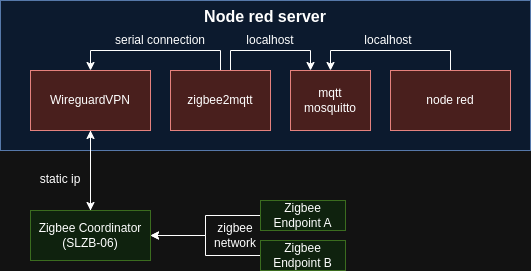

The diagram above was exported from draw.io. Its source (the exported page's mxGraphModel, read from the mxfile embedded in the PNG):
<mxGraphModel dx="1034" dy="467" grid="1" gridSize="10" guides="1" tooltips="1" connect="1" arrows="1" fold="1" page="1" pageScale="1" pageWidth="850" pageHeight="1100" math="0" shadow="0">
  <root>
    <mxCell id="0" />
    <mxCell id="1" parent="0" />
    <mxCell id="HLcPltKZCQ0JGlac6VZB-1" value="&lt;b&gt;&lt;font style=&quot;font-size: 16px;&quot;&gt;Node red server&lt;/font&gt;&lt;/b&gt;" style="rounded=0;whiteSpace=wrap;html=1;verticalAlign=top;fillColor=#dae8fc;strokeColor=#6c8ebf;" parent="1" vertex="1">
      <mxGeometry x="200" y="460" width="530" height="150" as="geometry" />
    </mxCell>
    <mxCell id="HLcPltKZCQ0JGlac6VZB-58" style="edgeStyle=orthogonalEdgeStyle;rounded=0;orthogonalLoop=1;jettySize=auto;html=1;exitX=0.5;exitY=0;exitDx=0;exitDy=0;entryX=0.5;entryY=0;entryDx=0;entryDy=0;" parent="1" source="HLcPltKZCQ0JGlac6VZB-2" target="HLcPltKZCQ0JGlac6VZB-56" edge="1">
      <mxGeometry relative="1" as="geometry" />
    </mxCell>
    <mxCell id="HLcPltKZCQ0JGlac6VZB-2" value="node red" style="rounded=0;whiteSpace=wrap;html=1;fillColor=#f8cecc;strokeColor=#b85450;" parent="1" vertex="1">
      <mxGeometry x="590" y="530" width="120" height="60" as="geometry" />
    </mxCell>
    <mxCell id="HLcPltKZCQ0JGlac6VZB-50" style="edgeStyle=orthogonalEdgeStyle;rounded=0;orthogonalLoop=1;jettySize=auto;html=1;exitX=0.5;exitY=0;exitDx=0;exitDy=0;entryX=0.5;entryY=0;entryDx=0;entryDy=0;" parent="1" source="HLcPltKZCQ0JGlac6VZB-3" target="HLcPltKZCQ0JGlac6VZB-4" edge="1">
      <mxGeometry relative="1" as="geometry" />
    </mxCell>
    <mxCell id="HLcPltKZCQ0JGlac6VZB-59" style="edgeStyle=orthogonalEdgeStyle;rounded=0;orthogonalLoop=1;jettySize=auto;html=1;exitX=0.75;exitY=0;exitDx=0;exitDy=0;entryX=0.25;entryY=0;entryDx=0;entryDy=0;" parent="1" source="HLcPltKZCQ0JGlac6VZB-3" target="HLcPltKZCQ0JGlac6VZB-56" edge="1">
      <mxGeometry relative="1" as="geometry">
        <Array as="points">
          <mxPoint x="430" y="530" />
          <mxPoint x="430" y="510" />
          <mxPoint x="510" y="510" />
        </Array>
      </mxGeometry>
    </mxCell>
    <mxCell id="HLcPltKZCQ0JGlac6VZB-3" value="zigbee2mqtt" style="rounded=0;whiteSpace=wrap;html=1;fillColor=#f8cecc;strokeColor=#b85450;" parent="1" vertex="1">
      <mxGeometry x="370" y="530" width="100" height="60" as="geometry" />
    </mxCell>
    <mxCell id="HLcPltKZCQ0JGlac6VZB-31" style="edgeStyle=orthogonalEdgeStyle;rounded=0;orthogonalLoop=1;jettySize=auto;html=1;exitX=0.5;exitY=1;exitDx=0;exitDy=0;entryX=0.5;entryY=0;entryDx=0;entryDy=0;" parent="1" source="HLcPltKZCQ0JGlac6VZB-4" target="HLcPltKZCQ0JGlac6VZB-5" edge="1">
      <mxGeometry relative="1" as="geometry">
        <Array as="points">
          <mxPoint x="290" y="620" />
          <mxPoint x="290" y="620" />
        </Array>
      </mxGeometry>
    </mxCell>
    <mxCell id="HLcPltKZCQ0JGlac6VZB-4" value="WireguardVPN" style="rounded=0;whiteSpace=wrap;html=1;fillColor=#f8cecc;strokeColor=#b85450;" parent="1" vertex="1">
      <mxGeometry x="230" y="530" width="120" height="60" as="geometry" />
    </mxCell>
    <mxCell id="HLcPltKZCQ0JGlac6VZB-19" style="edgeStyle=orthogonalEdgeStyle;rounded=0;orthogonalLoop=1;jettySize=auto;html=1;exitX=0.5;exitY=0;exitDx=0;exitDy=0;" parent="1" source="HLcPltKZCQ0JGlac6VZB-5" target="HLcPltKZCQ0JGlac6VZB-4" edge="1">
      <mxGeometry relative="1" as="geometry">
        <Array as="points">
          <mxPoint x="290" y="610" />
          <mxPoint x="290" y="610" />
        </Array>
      </mxGeometry>
    </mxCell>
    <mxCell id="HLcPltKZCQ0JGlac6VZB-5" value="Zigbee Coordinator&lt;br&gt;(SLZB-06)" style="rounded=0;whiteSpace=wrap;html=1;fillColor=#d5e8d4;strokeColor=#82b366;" parent="1" vertex="1">
      <mxGeometry x="230" y="670" width="120" height="50" as="geometry" />
    </mxCell>
    <mxCell id="HLcPltKZCQ0JGlac6VZB-36" style="edgeStyle=orthogonalEdgeStyle;rounded=0;orthogonalLoop=1;jettySize=auto;html=1;exitX=0;exitY=0.5;exitDx=0;exitDy=0;" parent="1" source="HLcPltKZCQ0JGlac6VZB-6" target="HLcPltKZCQ0JGlac6VZB-5" edge="1">
      <mxGeometry relative="1" as="geometry" />
    </mxCell>
    <mxCell id="HLcPltKZCQ0JGlac6VZB-6" value="Zigbee Endpoint B" style="rounded=0;whiteSpace=wrap;html=1;fillColor=#d5e8d4;strokeColor=#82b366;" parent="1" vertex="1">
      <mxGeometry x="460" y="700" width="85" height="30" as="geometry" />
    </mxCell>
    <mxCell id="HLcPltKZCQ0JGlac6VZB-35" style="edgeStyle=orthogonalEdgeStyle;rounded=0;orthogonalLoop=1;jettySize=auto;html=1;exitX=0;exitY=0.5;exitDx=0;exitDy=0;entryX=1;entryY=0.5;entryDx=0;entryDy=0;" parent="1" source="HLcPltKZCQ0JGlac6VZB-7" target="HLcPltKZCQ0JGlac6VZB-5" edge="1">
      <mxGeometry relative="1" as="geometry" />
    </mxCell>
    <mxCell id="HLcPltKZCQ0JGlac6VZB-7" value="Zigbee Endpoint A" style="rounded=0;whiteSpace=wrap;html=1;fillColor=#d5e8d4;strokeColor=#82b366;" parent="1" vertex="1">
      <mxGeometry x="460" y="660" width="85" height="30" as="geometry" />
    </mxCell>
    <mxCell id="HLcPltKZCQ0JGlac6VZB-23" value="static ip" style="text;html=1;align=center;verticalAlign=middle;whiteSpace=wrap;rounded=0;" parent="1" vertex="1">
      <mxGeometry x="230" y="629" width="60" height="20" as="geometry" />
    </mxCell>
    <mxCell id="HLcPltKZCQ0JGlac6VZB-51" value="serial connection" style="text;html=1;align=center;verticalAlign=middle;whiteSpace=wrap;rounded=0;" parent="1" vertex="1">
      <mxGeometry x="310" y="490" width="100" height="20" as="geometry" />
    </mxCell>
    <mxCell id="HLcPltKZCQ0JGlac6VZB-52" value="localhost" style="text;html=1;align=center;verticalAlign=middle;whiteSpace=wrap;rounded=0;" parent="1" vertex="1">
      <mxGeometry x="553" y="490" width="70" height="20" as="geometry" />
    </mxCell>
    <mxCell id="HLcPltKZCQ0JGlac6VZB-56" value="mqtt mosquitto" style="rounded=0;whiteSpace=wrap;html=1;fillColor=#f8cecc;strokeColor=#b85450;" parent="1" vertex="1">
      <mxGeometry x="490" y="530" width="80" height="60" as="geometry" />
    </mxCell>
    <mxCell id="HLcPltKZCQ0JGlac6VZB-60" value="localhost" style="text;html=1;align=center;verticalAlign=middle;whiteSpace=wrap;rounded=0;" parent="1" vertex="1">
      <mxGeometry x="435" y="490" width="70" height="20" as="geometry" />
    </mxCell>
    <mxCell id="HLcPltKZCQ0JGlac6VZB-62" value="zigbee network" style="text;html=1;align=center;verticalAlign=middle;whiteSpace=wrap;rounded=0;" parent="1" vertex="1">
      <mxGeometry x="400" y="680" width="70" height="30" as="geometry" />
    </mxCell>
  </root>
</mxGraphModel>